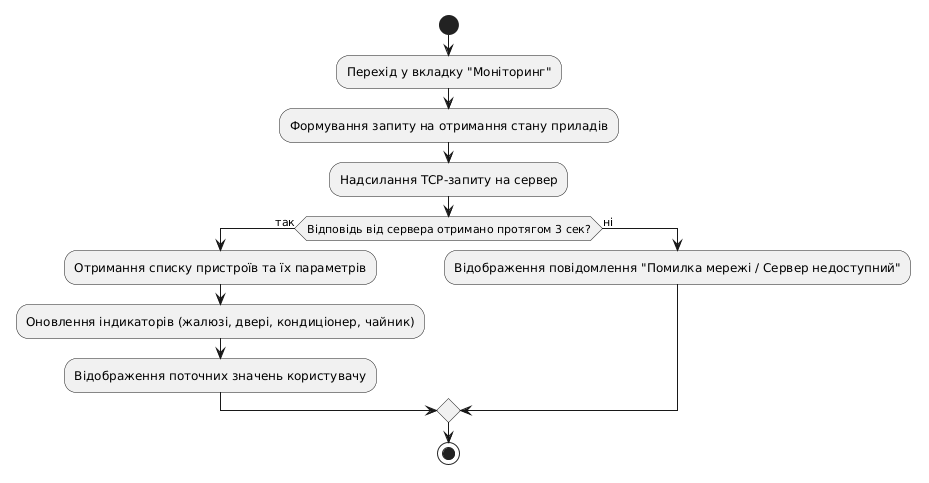

The diagram above was rendered by PlantUML. Its source (embedded in the PNG):
@startuml
start
:Перехід у вкладку "Моніторинг";
:Формування запиту на отримання стану приладів;
:Надсилання ТСР-запиту на сервер;
if (Відповідь від сервера отримано протягом 3 сек?) then (так)
  :Отримання списку пристроїв та їх параметрів;
  :Оновлення індикаторів (жалюзі, двері, кондиціонер, чайник);
  :Відображення поточних значень користувачу;
else (ні)
  :Відображення повідомлення "Помилка мережі / Сервер недоступний";
endif
stop
@enduml